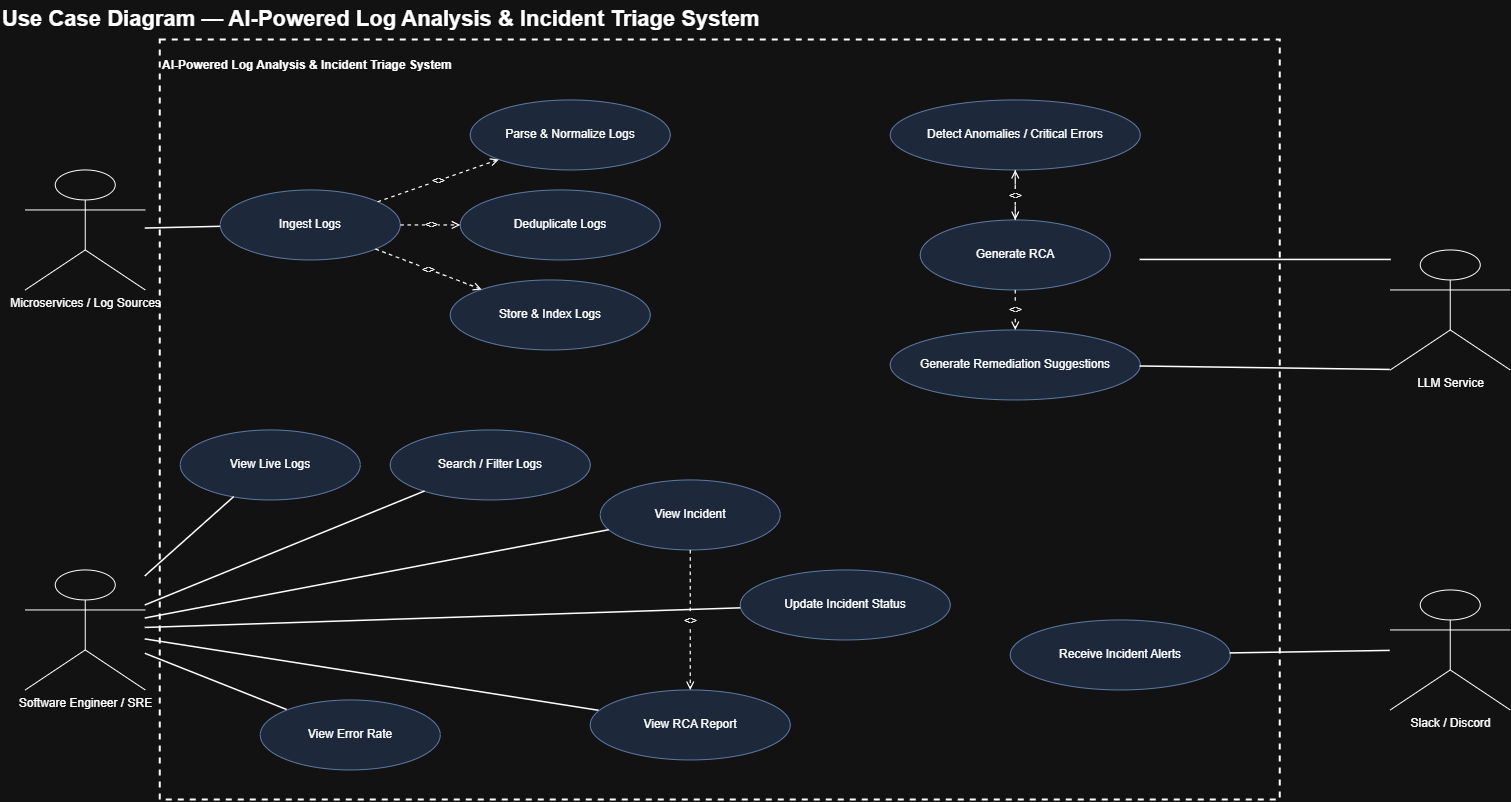

The diagram above was exported from draw.io. Its source (the exported page's mxGraphModel, read from the mxfile embedded in the PNG):
<mxGraphModel dx="1572" dy="868" grid="1" gridSize="10" guides="1" tooltips="1" connect="1" arrows="1" fold="1" page="1" pageScale="1" pageWidth="1600" pageHeight="1000" math="0" shadow="0">
  <root>
    <mxCell id="0" />
    <mxCell id="1" parent="0" />
    <mxCell id="uc_title" parent="1" style="text;html=1;strokeColor=none;fillColor=none;fontSize=22;fontStyle=1;" value="Use Case Diagram — AI-Powered Log Analysis &amp; Incident Triage System" vertex="1">
      <mxGeometry height="40" width="1500" x="30" y="20" as="geometry" />
    </mxCell>
    <mxCell id="uc_boundary" parent="1" style="rounded=0;whiteSpace=wrap;html=1;dashed=1;strokeWidth=2;fillColor=none;align=left;verticalAlign=top;spacingTop=12;fontStyle=1;" value="AI-Powered Log Analysis &amp; Incident Triage System" vertex="1">
      <mxGeometry height="760" width="1120" x="190" y="60" as="geometry" />
    </mxCell>
    <mxCell id="u_ingest" parent="uc_boundary" style="ellipse;whiteSpace=wrap;html=1;fillColor=#dae8fc;strokeColor=#6c8ebf;fontSize=12;" value="Ingest Logs" vertex="1">
      <mxGeometry height="70" width="180" x="60" y="150" as="geometry" />
    </mxCell>
    <mxCell id="u_parse" parent="uc_boundary" style="ellipse;whiteSpace=wrap;html=1;fillColor=#dae8fc;strokeColor=#6c8ebf;fontSize=12;" value="Parse &amp; Normalize Logs" vertex="1">
      <mxGeometry height="70" width="200" x="310" y="60" as="geometry" />
    </mxCell>
    <mxCell id="u_dedupe" parent="uc_boundary" style="ellipse;whiteSpace=wrap;html=1;fillColor=#dae8fc;strokeColor=#6c8ebf;fontSize=12;" value="Deduplicate Logs" vertex="1">
      <mxGeometry height="70" width="200" x="300" y="150" as="geometry" />
    </mxCell>
    <mxCell id="u_store" parent="uc_boundary" style="ellipse;whiteSpace=wrap;html=1;fillColor=#dae8fc;strokeColor=#6c8ebf;fontSize=12;" value="Store &amp; Index Logs" vertex="1">
      <mxGeometry height="70" width="200" x="290" y="240" as="geometry" />
    </mxCell>
    <mxCell id="u_detect" parent="uc_boundary" style="ellipse;whiteSpace=wrap;html=1;fillColor=#dae8fc;strokeColor=#6c8ebf;fontSize=12;" value="Detect Anomalies / Critical Errors" vertex="1">
      <mxGeometry height="70" width="250" x="730" y="60" as="geometry" />
    </mxCell>
    <mxCell id="u_rca" parent="uc_boundary" style="ellipse;whiteSpace=wrap;html=1;fillColor=#dae8fc;strokeColor=#6c8ebf;fontSize=12;" value="Generate RCA" vertex="1">
      <mxGeometry height="70" width="190" x="760" y="180" as="geometry" />
    </mxCell>
    <mxCell id="u_fix" parent="uc_boundary" style="ellipse;whiteSpace=wrap;html=1;fillColor=#dae8fc;strokeColor=#6c8ebf;fontSize=12;" value="Generate Remediation Suggestions" vertex="1">
      <mxGeometry height="70" width="250" x="730" y="290" as="geometry" />
    </mxCell>
    <mxCell id="u_viewlogs" parent="uc_boundary" style="ellipse;whiteSpace=wrap;html=1;fillColor=#dae8fc;strokeColor=#6c8ebf;fontSize=12;" value="View Live Logs" vertex="1">
      <mxGeometry height="70" width="180" x="20" y="390" as="geometry" />
    </mxCell>
    <mxCell id="u_search" parent="uc_boundary" style="ellipse;whiteSpace=wrap;html=1;fillColor=#dae8fc;strokeColor=#6c8ebf;fontSize=12;" value="Search / Filter Logs" vertex="1">
      <mxGeometry height="70" width="200" x="230" y="390" as="geometry" />
    </mxCell>
    <mxCell id="u_incident" parent="uc_boundary" style="ellipse;whiteSpace=wrap;html=1;fillColor=#dae8fc;strokeColor=#6c8ebf;fontSize=12;" value="View Incident" vertex="1">
      <mxGeometry height="70" width="180" x="440" y="440" as="geometry" />
    </mxCell>
    <mxCell id="u_status" parent="uc_boundary" style="ellipse;whiteSpace=wrap;html=1;fillColor=#dae8fc;strokeColor=#6c8ebf;fontSize=12;" value="Update Incident Status" vertex="1">
      <mxGeometry height="70" width="210" x="580" y="530" as="geometry" />
    </mxCell>
    <mxCell id="u_error" parent="uc_boundary" style="ellipse;whiteSpace=wrap;html=1;fillColor=#dae8fc;strokeColor=#6c8ebf;fontSize=12;" value="View Error Rate" vertex="1">
      <mxGeometry height="70" width="180" x="100" y="660" as="geometry" />
    </mxCell>
    <mxCell id="u_rcareport" parent="uc_boundary" style="ellipse;whiteSpace=wrap;html=1;fillColor=#dae8fc;strokeColor=#6c8ebf;fontSize=12;" value="View RCA Report" vertex="1">
      <mxGeometry height="70" width="200" x="430" y="650" as="geometry" />
    </mxCell>
    <mxCell id="u_alert" parent="uc_boundary" style="ellipse;whiteSpace=wrap;html=1;fillColor=#dae8fc;strokeColor=#6c8ebf;fontSize=12;" value="Receive Incident Alerts" vertex="1">
      <mxGeometry height="70" width="220" x="850" y="580" as="geometry" />
    </mxCell>
    <mxCell id="DNKMXxsv7yV1y1ixDm8Q-1" edge="1" parent="uc_boundary" style="endArrow=none;html=1;rounded=0;strokeWidth=1.5;">
      <mxGeometry relative="1" as="geometry">
        <mxPoint x="1231" y="220" as="sourcePoint" />
        <mxPoint x="980" y="220" as="targetPoint" />
      </mxGeometry>
    </mxCell>
    <mxCell id="a_micro" parent="1" style="shape=umlActor;verticalLabelPosition=bottom;verticalAlign=top;html=1;" value="Microservices / Log Sources" vertex="1">
      <mxGeometry height="120" width="120" x="55" y="190" as="geometry" />
    </mxCell>
    <mxCell id="a_eng" parent="1" style="shape=umlActor;verticalLabelPosition=bottom;verticalAlign=top;html=1;" value="Software Engineer / SRE" vertex="1">
      <mxGeometry height="120" width="120" x="55" y="590" as="geometry" />
    </mxCell>
    <mxCell id="a_llm" parent="1" style="shape=umlActor;verticalLabelPosition=bottom;verticalAlign=top;html=1;" value="LLM Service" vertex="1">
      <mxGeometry height="120" width="120" x="1420" y="270" as="geometry" />
    </mxCell>
    <mxCell id="a_alert" parent="1" style="shape=umlActor;verticalLabelPosition=bottom;verticalAlign=top;html=1;" value="Slack / Discord" vertex="1">
      <mxGeometry height="120" width="120" x="1420" y="610" as="geometry" />
    </mxCell>
    <mxCell id="e_a_micro_u_ingest" edge="1" parent="1" source="a_micro" style="endArrow=none;html=1;rounded=0;strokeWidth=1.5;" target="u_ingest">
      <mxGeometry relative="1" as="geometry" />
    </mxCell>
    <mxCell id="e_a_eng_u_viewlogs" edge="1" parent="1" source="a_eng" style="endArrow=none;html=1;rounded=0;strokeWidth=1.5;" target="u_viewlogs">
      <mxGeometry relative="1" as="geometry" />
    </mxCell>
    <mxCell id="e_a_eng_u_search" edge="1" parent="1" source="a_eng" style="endArrow=none;html=1;rounded=0;strokeWidth=1.5;" target="u_search">
      <mxGeometry relative="1" as="geometry" />
    </mxCell>
    <mxCell id="e_a_eng_u_incident" edge="1" parent="1" source="a_eng" style="endArrow=none;html=1;rounded=0;strokeWidth=1.5;" target="u_incident">
      <mxGeometry relative="1" as="geometry" />
    </mxCell>
    <mxCell id="e_a_eng_u_status" edge="1" parent="1" source="a_eng" style="endArrow=none;html=1;rounded=0;strokeWidth=1.5;" target="u_status">
      <mxGeometry relative="1" as="geometry" />
    </mxCell>
    <mxCell id="e_a_eng_u_error" edge="1" parent="1" source="a_eng" style="endArrow=none;html=1;rounded=0;strokeWidth=1.5;" target="u_error">
      <mxGeometry relative="1" as="geometry" />
    </mxCell>
    <mxCell id="e_a_eng_u_rcareport" edge="1" parent="1" source="a_eng" style="endArrow=none;html=1;rounded=0;strokeWidth=1.5;" target="u_rcareport">
      <mxGeometry relative="1" as="geometry" />
    </mxCell>
    <mxCell id="e_a_llm_u_fix" edge="1" parent="1" source="a_llm" style="endArrow=none;html=1;rounded=0;strokeWidth=1.5;exitX=0;exitY=1;exitDx=0;exitDy=0;exitPerimeter=0;" target="u_fix">
      <mxGeometry relative="1" as="geometry">
        <mxPoint x="1420" y="370" as="sourcePoint" />
      </mxGeometry>
    </mxCell>
    <mxCell id="e_a_alert_u_alert" edge="1" parent="1" source="a_alert" style="endArrow=none;html=1;rounded=0;strokeWidth=1.5;" target="u_alert">
      <mxGeometry relative="1" as="geometry" />
    </mxCell>
    <mxCell id="inc_u_ingest_u_parse" edge="1" parent="1" source="u_ingest" style="dashed=1;endArrow=open;html=1;fontSize=11;strokeWidth=1.2;" target="u_parse" value="&lt;&lt;include&gt;&gt;">
      <mxGeometry relative="1" as="geometry" />
    </mxCell>
    <mxCell id="inc_u_ingest_u_dedupe" edge="1" parent="1" source="u_ingest" style="dashed=1;endArrow=open;html=1;fontSize=11;strokeWidth=1.2;" target="u_dedupe" value="&lt;&lt;include&gt;&gt;">
      <mxGeometry relative="1" as="geometry" />
    </mxCell>
    <mxCell id="inc_u_ingest_u_store" edge="1" parent="1" source="u_ingest" style="dashed=1;endArrow=open;html=1;fontSize=11;strokeWidth=1.2;" target="u_store" value="&lt;&lt;include&gt;&gt;">
      <mxGeometry relative="1" as="geometry" />
    </mxCell>
    <mxCell id="inc_u_detect_u_rca" edge="1" parent="1" source="u_detect" style="dashed=1;endArrow=open;html=1;fontSize=11;strokeWidth=1.2;" target="u_rca" value="&lt;&lt;include&gt;&gt;">
      <mxGeometry relative="1" as="geometry" />
    </mxCell>
    <mxCell id="inc_u_rca_u_fix" edge="1" parent="1" source="u_rca" style="dashed=1;endArrow=open;html=1;fontSize=11;strokeWidth=1.2;" target="u_fix" value="&lt;&lt;include&gt;&gt;">
      <mxGeometry relative="1" as="geometry" />
    </mxCell>
    <mxCell id="inc_u_incident_u_rcareport" edge="1" parent="1" source="u_incident" style="dashed=1;endArrow=open;html=1;fontSize=11;strokeWidth=1.2;" target="u_rcareport" value="&lt;&lt;include&gt;&gt;">
      <mxGeometry relative="1" as="geometry" />
    </mxCell>
    <mxCell id="ext_rca_detect" edge="1" parent="1" source="u_rca" style="dashed=1;endArrow=open;html=1;fontSize=11;strokeWidth=1.2;" target="u_detect" value="&lt;&lt;extend&gt;&gt;">
      <mxGeometry relative="1" as="geometry" />
    </mxCell>
  </root>
</mxGraphModel>